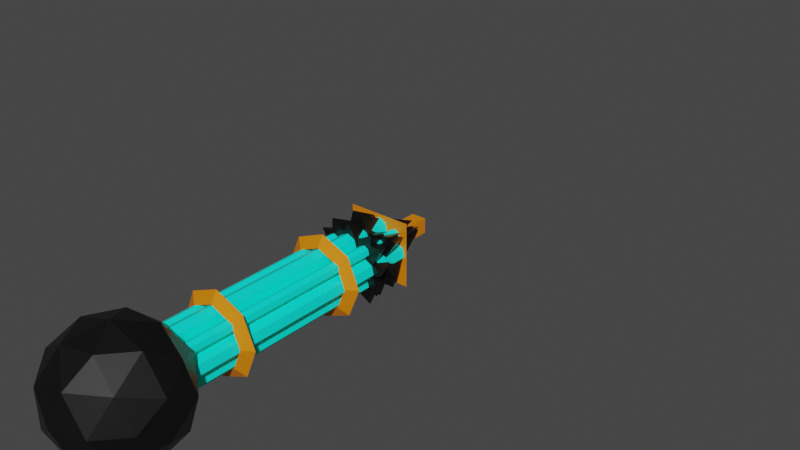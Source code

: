 # Source: Tesla_Spooder.blend  (saved by Blender 2.91.10; exported with 4.5.12 LTS)
import bpy
from mathutils import Matrix  # noqa: F401  (used for matrix-valued properties, if any)

bpy.ops.wm.read_factory_settings(use_empty=True)
scene = bpy.context.scene
scene.name = 'Scene'

# ---- collections
col_collection = bpy.data.collections.new('Collection'); scene.collection.children.link(col_collection)

# ---- materials (node trees are filled in below, after node groups)
mat_material = bpy.data.materials.new('Material')
mat_material.alpha_threshold = 0.0
mat_material.use_transparent_shadow = False
mat_material.line_color = (0.0, 0.0, 0.0, 1.0)
mat_material_001 = bpy.data.materials.new('Material.001')
mat_material_001.use_transparent_shadow = False
mat_material_002 = bpy.data.materials.new('Material.002')
mat_material_002.use_transparent_shadow = False

# ---- material node trees
mat_material.use_nodes = True; mat_material.node_tree.nodes.clear()
_N = mat_material.node_tree.nodes; _L = mat_material.node_tree.links
n0 = _N.new('ShaderNodeOutputMaterial'); n0.name = 'Material Output'; n0.location = (300, 300)
n1 = _N.new('ShaderNodeBsdfPrincipled'); n1.name = 'Principled BSDF'; n1.location = (10, 300)
n1.distribution = 'GGX'
n1.subsurface_method = 'BURLEY'
n1.inputs[0].default_value = (0.04203, 0.04203, 0.04203, 1.0)
n1.inputs[1].default_value = 1.0
n1.inputs[2].default_value = 0.5064
n1.inputs[3].default_value = 0.0
n1.inputs[9].default_value = (7.0, 11.0, 28.2)
n1.inputs[13].default_value = 0.0
n1.inputs[19].default_value = 0.1241
n1.inputs[27].default_value = (0.0, 0.0, 0.0, 1.0)
n1.inputs[28].default_value = 1.0
_L.new(n1.outputs[0], n0.inputs[0])
n0.is_active_output = True
mat_material_001.use_nodes = True; mat_material_001.node_tree.nodes.clear()
_N = mat_material_001.node_tree.nodes; _L = mat_material_001.node_tree.links
n0 = _N.new('ShaderNodeBsdfPrincipled'); n0.name = 'Principled BSDF'; n0.location = (10, 300)
n0.distribution = 'GGX'
n0.subsurface_method = 'BURLEY'
n0.inputs[0].default_value = (0.0, 1.0, 0.8226, 1.0)
n0.inputs[3].default_value = 1.45
n0.inputs[27].default_value = (0.0, 0.0, 0.0, 1.0)
n0.inputs[28].default_value = 1.0
n1 = _N.new('ShaderNodeOutputMaterial'); n1.name = 'Material Output'; n1.location = (300, 300)
_L.new(n0.outputs[0], n1.inputs[0])
n1.is_active_output = True
mat_material_002.use_nodes = True; mat_material_002.node_tree.nodes.clear()
_N = mat_material_002.node_tree.nodes; _L = mat_material_002.node_tree.links
n0 = _N.new('ShaderNodeBsdfPrincipled'); n0.name = 'Principled BSDF'; n0.location = (10, 300)
n0.distribution = 'GGX'
n0.subsurface_method = 'BURLEY'
n0.inputs[0].default_value = (0.8, 0.2224, 0.0, 1.0)
n0.inputs[3].default_value = 1.45
n0.inputs[27].default_value = (0.0, 0.0, 0.0, 1.0)
n0.inputs[28].default_value = 1.0
n1 = _N.new('ShaderNodeOutputMaterial'); n1.name = 'Material Output'; n1.location = (300, 300)
_L.new(n0.outputs[0], n1.inputs[0])
n1.is_active_output = True

# ---- world
world_world = bpy.data.worlds.new('World'); scene.world = world_world
world_world.use_nodes = True; world_world.node_tree.nodes.clear()
_N = world_world.node_tree.nodes; _L = world_world.node_tree.links
n0 = _N.new('ShaderNodeOutputWorld'); n0.name = 'World Output'; n0.location = (300, 300)
n1 = _N.new('ShaderNodeBackground'); n1.name = 'Background'; n1.location = (10, 300)
n1.inputs[0].default_value = (0.05088, 0.05088, 0.05088, 1.0)
_L.new(n1.outputs[0], n0.inputs[0])
n0.is_active_output = True
world_world.color = (0.05088, 0.05088, 0.05088)
world_world.use_sun_shadow = False
world_world.sun_shadow_jitter_overblur = 0.0

# ---- meshes
me_icosphere = bpy.data.meshes.new('Icosphere')
me_icosphere.from_pydata([(0.0, 0.0, -1.0), (0.7236, -0.5257, -0.4472), (-0.2764, -0.8506, -0.4472), (-0.8944, 0.0, -0.4472), (-0.2764, 0.8506, -0.4472), (0.7236, 0.5257, -0.4472), (0.2764, -0.8506, 0.4472), (-0.7236, -0.5257, 0.4472), (-0.7236, 0.5257, 0.4472), (0.2764, 0.8506, 0.4472), (0.8944, 0.0, 0.4472), (0.0, 0.0, 1.0), (-0.1625, -0.5, -0.8507), (0.4253, -0.309, -0.8507), (0.2629, -0.809, -0.5257), (0.8506, 0.0, -0.5257), (0.4253, 0.309, -0.8507), (-0.5257, 0.0, -0.8507), (-0.6882, -0.5, -0.5257), (-0.1625, 0.5, -0.8507), (-0.6882, 0.5, -0.5257), (0.2629, 0.809, -0.5257), (0.9511, -0.309, 0.0), (0.9511, 0.309, 0.0), (0.0, -1.0, 0.0), (0.5878, -0.809, 0.0), (-0.9511, -0.309, 0.0), (-0.5878, -0.809, 0.0), (-0.5878, 0.809, 0.0), (-0.9511, 0.309, 0.0), (0.5878, 0.809, 0.0), (0.0, 1.0, 0.0), (0.6882, -0.5, 0.5257), (-0.2629, -0.809, 0.5257), (-0.8506, 0.0, 0.5257), (-0.2629, 0.809, 0.5257), (0.6882, 0.5, 0.5257), (0.1625, -0.5, 0.8507), (0.5257, 0.0, 0.8507), (-0.4253, -0.309, 0.8507), (-0.4253, 0.309, 0.8507), (0.1625, 0.5, 0.8507)], [], [(0, 13, 12), (1, 13, 15), (0, 12, 17), (0, 17, 19), (0, 19, 16), (1, 15, 22), (2, 14, 24), (3, 18, 26), (4, 20, 28), (5, 21, 30), (1, 22, 25), (2, 24, 27), (3, 26, 29), (4, 28, 31), (5, 30, 23), (6, 32, 37), (7, 33, 39), (8, 34, 40), (9, 35, 41), (10, 36, 38), (38, 41, 11), (38, 36, 41), (36, 9, 41), (41, 40, 11), (41, 35, 40), (35, 8, 40), (40, 39, 11), (40, 34, 39), (34, 7, 39), (39, 37, 11), (39, 33, 37), (33, 6, 37), (37, 38, 11), (37, 32, 38), (32, 10, 38), (23, 36, 10), (23, 30, 36), (30, 9, 36), (31, 35, 9), (31, 28, 35), (28, 8, 35), (29, 34, 8), (29, 26, 34), (26, 7, 34), (27, 33, 7), (27, 24, 33), (24, 6, 33), (25, 32, 6), (25, 22, 32), (22, 10, 32), (30, 31, 9), (30, 21, 31), (21, 4, 31), (28, 29, 8), (28, 20, 29), (20, 3, 29), (26, 27, 7), (26, 18, 27), (18, 2, 27), (24, 25, 6), (24, 14, 25), (14, 1, 25), (22, 23, 10), (22, 15, 23), (15, 5, 23), (16, 21, 5), (16, 19, 21), (19, 4, 21), (19, 20, 4), (19, 17, 20), (17, 3, 20), (17, 18, 3), (17, 12, 18), (12, 2, 18), (15, 16, 5), (15, 13, 16), (13, 0, 16), (12, 14, 2), (12, 13, 14), (13, 1, 14)])
_uv = me_icosphere.uv_layers.new(name='UVMap')
_uv.uv.foreach_set('vector', [0.8182, 0.0, 0.7727, 0.07873, 0.8636, 0.07873, 0.7273, 0.1575, 0.6818, 0.07873, 0.6364, 0.1575, 0.09091, 0.0, 0.04545, 0.07873, 0.1364, 0.07873, 0.2727, 0.0, 0.2273, 0.07873, 0.3182, 0.07873, 0.4545, 0.0, 0.4091, 0.07873, 0.5, 0.07873, 0.7273, 0.1575, 0.6364, 0.1575, 0.6818, 0.2362, 0.9091, 0.1575, 0.8182, 0.1575, 0.8636, 0.2362, 0.1818, 0.1575, 0.09091, 0.1575, 0.1364, 0.2362, 0.3636, 0.1575, 0.2727, 0.1575, 0.3182, 0.2362, 0.5455, 0.1575, 0.4545, 0.1575, 0.5, 0.2362, 0.7273, 0.1575, 0.6818, 0.2362, 0.7727, 0.2362, 0.9091, 0.1575, 0.8636, 0.2362, 0.9545, 0.2362, 0.1818, 0.1575, 0.1364, 0.2362, 0.2273, 0.2362, 0.3636, 0.1575, 0.3182, 0.2362, 0.4091, 0.2362, 0.5455, 0.1575, 0.5, 0.2362, 0.5909, 0.2362, 0.8182, 0.3149, 0.7273, 0.3149, 0.7727, 0.3937, 1.0, 0.3149, 0.9091, 0.3149, 0.9545, 0.3937, 0.2727, 0.3149, 0.1818, 0.3149, 0.2273, 0.3937, 0.4545, 0.3149, 0.3636, 0.3149, 0.4091, 0.3937, 0.6364, 0.3149, 0.5455, 0.3149, 0.5909, 0.3937, 0.5909, 0.3937, 0.5, 0.3937, 0.5455, 0.4724, 0.5909, 0.3937, 0.5455, 0.3149, 0.5, 0.3937, 0.5455, 0.3149, 0.4545, 0.3149, 0.5, 0.3937, 0.4091, 0.3937, 0.3182, 0.3937, 0.3636, 0.4724, 0.4091, 0.3937, 0.3636, 0.3149, 0.3182, 0.3937, 0.3636, 0.3149, 0.2727, 0.3149, 0.3182, 0.3937, 0.2273, 0.3937, 0.1364, 0.3937, 0.1818, 0.4724, 0.2273, 0.3937, 0.1818, 0.3149, 0.1364, 0.3937, 0.1818, 0.3149, 0.09091, 0.3149, 0.1364, 0.3937, 0.9545, 0.3937, 0.8636, 0.3937, 0.9091, 0.4724, 0.9545, 0.3937, 0.9091, 0.3149, 0.8636, 0.3937, 0.9091, 0.3149, 0.8182, 0.3149, 0.8636, 0.3937, 0.7727, 0.3937, 0.6818, 0.3937, 0.7273, 0.4724, 0.7727, 0.3937, 0.7273, 0.3149, 0.6818, 0.3937, 0.7273, 0.3149, 0.6364, 0.3149, 0.6818, 0.3937, 0.5909, 0.2362, 0.5455, 0.3149, 0.6364, 0.3149, 0.5909, 0.2362, 0.5, 0.2362, 0.5455, 0.3149, 0.5, 0.2362, 0.4545, 0.3149, 0.5455, 0.3149, 0.4091, 0.2362, 0.3636, 0.3149, 0.4545, 0.3149, 0.4091, 0.2362, 0.3182, 0.2362, 0.3636, 0.3149, 0.3182, 0.2362, 0.2727, 0.3149, 0.3636, 0.3149, 0.2273, 0.2362, 0.1818, 0.3149, 0.2727, 0.3149, 0.2273, 0.2362, 0.1364, 0.2362, 0.1818, 0.3149, 0.1364, 0.2362, 0.09091, 0.3149, 0.1818, 0.3149, 0.9545, 0.2362, 0.9091, 0.3149, 1.0, 0.3149, 0.9545, 0.2362, 0.8636, 0.2362, 0.9091, 0.3149, 0.8636, 0.2362, 0.8182, 0.3149, 0.9091, 0.3149, 0.7727, 0.2362, 0.7273, 0.3149, 0.8182, 0.3149, 0.7727, 0.2362, 0.6818, 0.2362, 0.7273, 0.3149, 0.6818, 0.2362, 0.6364, 0.3149, 0.7273, 0.3149, 0.5, 0.2362, 0.4091, 0.2362, 0.4545, 0.3149, 0.5, 0.2362, 0.4545, 0.1575, 0.4091, 0.2362, 0.4545, 0.1575, 0.3636, 0.1575, 0.4091, 0.2362, 0.3182, 0.2362, 0.2273, 0.2362, 0.2727, 0.3149, 0.3182, 0.2362, 0.2727, 0.1575, 0.2273, 0.2362, 0.2727, 0.1575, 0.1818, 0.1575, 0.2273, 0.2362, 0.1364, 0.2362, 0.04545, 0.2362, 0.09091, 0.3149, 0.1364, 0.2362, 0.09091, 0.1575, 0.04545, 0.2362, 0.09091, 0.1575, 0.0, 0.1575, 0.04545, 0.2362, 0.8636, 0.2362, 0.7727, 0.2362, 0.8182, 0.3149, 0.8636, 0.2362, 0.8182, 0.1575, 0.7727, 0.2362, 0.8182, 0.1575, 0.7273, 0.1575, 0.7727, 0.2362, 0.6818, 0.2362, 0.5909, 0.2362, 0.6364, 0.3149, 0.6818, 0.2362, 0.6364, 0.1575, 0.5909, 0.2362, 0.6364, 0.1575, 0.5455, 0.1575, 0.5909, 0.2362, 0.5, 0.07873, 0.4545, 0.1575, 0.5455, 0.1575, 0.5, 0.07873, 0.4091, 0.07873, 0.4545, 0.1575, 0.4091, 0.07873, 0.3636, 0.1575, 0.4545, 0.1575, 0.3182, 0.07873, 0.2727, 0.1575, 0.3636, 0.1575, 0.3182, 0.07873, 0.2273, 0.07873, 0.2727, 0.1575, 0.2273, 0.07873, 0.1818, 0.1575, 0.2727, 0.1575, 0.1364, 0.07873, 0.09091, 0.1575, 0.1818, 0.1575, 0.1364, 0.07873, 0.04545, 0.07873, 0.09091, 0.1575, 0.04545, 0.07873, 0.0, 0.1575, 0.09091, 0.1575, 0.6364, 0.1575, 0.5909, 0.07873, 0.5455, 0.1575, 0.6364, 0.1575, 0.6818, 0.07873, 0.5909, 0.07873, 0.6818, 0.07873, 0.6364, 0.0, 0.5909, 0.07873, 0.8636, 0.07873, 0.8182, 0.1575, 0.9091, 0.1575, 0.8636, 0.07873, 0.7727, 0.07873, 0.8182, 0.1575, 0.7727, 0.07873, 0.7273, 0.1575, 0.8182, 0.1575])
me_icosphere.materials.append(mat_material)
me_icosphere.use_remesh_fix_poles = True
me_icosphere.use_remesh_preserve_attributes = False
me_icosphere.use_mirror_vertex_groups = False
me_icosphere.update()
me_cylinder = bpy.data.meshes.new('Cylinder')
me_cylinder.from_pydata([(0.0, 0.23, -2.125), (0.0, 0.23, 2.125), (0.1798, 0.1434, -2.125), (0.1798, 0.1434, 2.125), (0.2242, -0.05118, -2.125), (0.2242, -0.05118, 2.125), (0.09979, -0.2072, -2.125), (0.09979, -0.2072, 2.125), (-0.09979, -0.2072, -2.125), (-0.09979, -0.2072, 2.125), (-0.2242, -0.05118, -2.125), (-0.2242, -0.05118, 2.125), (-0.1798, 0.1434, -2.125), (-0.1798, 0.1434, 2.125)], [], [(0, 1, 3, 2), (2, 3, 5, 4), (4, 5, 7, 6), (6, 7, 9, 8), (8, 9, 11, 10), (3, 1, 13, 11, 9, 7, 5), (10, 11, 13, 12), (12, 13, 1, 0), (0, 2, 4, 6, 8, 10, 12)])
_uv = me_cylinder.uv_layers.new(name='UVMap')
_uv.uv.foreach_set('vector', [1.0, 0.5, 1.0, 1.0, 0.8571, 1.0, 0.8571, 0.5, 0.8571, 0.5, 0.8571, 1.0, 0.7143, 1.0, 0.7143, 0.5, 0.7143, 0.5, 0.7143, 1.0, 0.5714, 1.0, 0.5714, 0.5, 0.5714, 0.5, 0.5714, 1.0, 0.4286, 1.0, 0.4286, 0.5, 0.4286, 0.5, 0.4286, 1.0, 0.2857, 1.0, 0.2857, 0.5, 0.4376, 0.3996, 0.25, 0.49, 0.06236, 0.3996, 0.01602, 0.1966, 0.1459, 0.03377, 0.3541, 0.03377, 0.484, 0.1966, 0.2857, 0.5, 0.2857, 1.0, 0.1429, 1.0, 0.1429, 0.5, 0.1429, 0.5, 0.1429, 1.0, 2.98e-08, 1.0, 2.98e-08, 0.5, 0.75, 0.49, 0.9376, 0.3996, 0.984, 0.1966, 0.8541, 0.03377, 0.6459, 0.03377, 0.516, 0.1966, 0.5624, 0.3996])
me_cylinder.use_remesh_fix_poles = True
me_cylinder.use_remesh_preserve_attributes = False
me_cylinder.use_mirror_vertex_groups = False
me_cylinder.update()
me_cylinder_001 = bpy.data.meshes.new('Cylinder.001')
me_cylinder_001.from_pydata([(0.0, 0.23, -2.125), (0.0, 0.23, 2.125), (0.1798, 0.1434, -2.125), (0.1798, 0.1434, 2.125), (0.2242, -0.05118, -2.125), (0.2242, -0.05118, 2.125), (0.09979, -0.2072, -2.125), (0.09979, -0.2072, 2.125), (-0.09979, -0.2072, -2.125), (-0.09979, -0.2072, 2.125), (-0.2242, -0.05118, -2.125), (-0.2242, -0.05118, 2.125), (-0.1798, 0.1434, -2.125), (-0.1798, 0.1434, 2.125)], [], [(0, 1, 3, 2), (2, 3, 5, 4), (4, 5, 7, 6), (6, 7, 9, 8), (8, 9, 11, 10), (3, 1, 13, 11, 9, 7, 5), (10, 11, 13, 12), (12, 13, 1, 0), (0, 2, 4, 6, 8, 10, 12)])
_uv = me_cylinder_001.uv_layers.new(name='UVMap')
_uv.uv.foreach_set('vector', [1.0, 0.5, 1.0, 1.0, 0.8571, 1.0, 0.8571, 0.5, 0.8571, 0.5, 0.8571, 1.0, 0.7143, 1.0, 0.7143, 0.5, 0.7143, 0.5, 0.7143, 1.0, 0.5714, 1.0, 0.5714, 0.5, 0.5714, 0.5, 0.5714, 1.0, 0.4286, 1.0, 0.4286, 0.5, 0.4286, 0.5, 0.4286, 1.0, 0.2857, 1.0, 0.2857, 0.5, 0.4376, 0.3996, 0.25, 0.49, 0.06236, 0.3996, 0.01602, 0.1966, 0.1459, 0.03377, 0.3541, 0.03377, 0.484, 0.1966, 0.2857, 0.5, 0.2857, 1.0, 0.1429, 1.0, 0.1429, 0.5, 0.1429, 0.5, 0.1429, 1.0, 2.98e-08, 1.0, 2.98e-08, 0.5, 0.75, 0.49, 0.9376, 0.3996, 0.984, 0.1966, 0.8541, 0.03377, 0.6459, 0.03377, 0.516, 0.1966, 0.5624, 0.3996])
me_cylinder_001.materials.append(mat_material_001)
me_cylinder_001.use_remesh_fix_poles = True
me_cylinder_001.use_remesh_preserve_attributes = False
me_cylinder_001.use_mirror_vertex_groups = False
me_cylinder_001.update()
me_cylinder_002 = bpy.data.meshes.new('Cylinder.002')
me_cylinder_002.from_pydata([(0.0, 0.23, -2.125), (0.0, 0.23, 2.125), (0.1798, 0.1434, -2.125), (0.1798, 0.1434, 2.125), (0.2242, -0.05118, -2.125), (0.2242, -0.05118, 2.125), (0.09979, -0.2072, -2.125), (0.09979, -0.2072, 2.125), (-0.09979, -0.2072, -2.125), (-0.09979, -0.2072, 2.125), (-0.2242, -0.05118, -2.125), (-0.2242, -0.05118, 2.125), (-0.1798, 0.1434, -2.125), (-0.1798, 0.1434, 2.125)], [], [(0, 1, 3, 2), (2, 3, 5, 4), (4, 5, 7, 6), (6, 7, 9, 8), (8, 9, 11, 10), (3, 1, 13, 11, 9, 7, 5), (10, 11, 13, 12), (12, 13, 1, 0), (0, 2, 4, 6, 8, 10, 12)])
_uv = me_cylinder_002.uv_layers.new(name='UVMap')
_uv.uv.foreach_set('vector', [1.0, 0.5, 1.0, 1.0, 0.8571, 1.0, 0.8571, 0.5, 0.8571, 0.5, 0.8571, 1.0, 0.7143, 1.0, 0.7143, 0.5, 0.7143, 0.5, 0.7143, 1.0, 0.5714, 1.0, 0.5714, 0.5, 0.5714, 0.5, 0.5714, 1.0, 0.4286, 1.0, 0.4286, 0.5, 0.4286, 0.5, 0.4286, 1.0, 0.2857, 1.0, 0.2857, 0.5, 0.4376, 0.3996, 0.25, 0.49, 0.06236, 0.3996, 0.01602, 0.1966, 0.1459, 0.03377, 0.3541, 0.03377, 0.484, 0.1966, 0.2857, 0.5, 0.2857, 1.0, 0.1429, 1.0, 0.1429, 0.5, 0.1429, 0.5, 0.1429, 1.0, 2.98e-08, 1.0, 2.98e-08, 0.5, 0.75, 0.49, 0.9376, 0.3996, 0.984, 0.1966, 0.8541, 0.03377, 0.6459, 0.03377, 0.516, 0.1966, 0.5624, 0.3996])
me_cylinder_002.materials.append(mat_material_001)
me_cylinder_002.use_remesh_fix_poles = True
me_cylinder_002.use_remesh_preserve_attributes = False
me_cylinder_002.use_mirror_vertex_groups = False
me_cylinder_002.update()
me_cylinder_003 = bpy.data.meshes.new('Cylinder.003')
me_cylinder_003.from_pydata([(0.0, 0.23, -2.125), (0.0, 0.23, 2.125), (0.1798, 0.1434, -2.125), (0.1798, 0.1434, 2.125), (0.2242, -0.05118, -2.125), (0.2242, -0.05118, 2.125), (0.09979, -0.2072, -2.125), (0.09979, -0.2072, 2.125), (-0.09979, -0.2072, -2.125), (-0.09979, -0.2072, 2.125), (-0.2242, -0.05118, -2.125), (-0.2242, -0.05118, 2.125), (-0.1798, 0.1434, -2.125), (-0.1798, 0.1434, 2.125)], [], [(0, 1, 3, 2), (2, 3, 5, 4), (4, 5, 7, 6), (6, 7, 9, 8), (8, 9, 11, 10), (3, 1, 13, 11, 9, 7, 5), (10, 11, 13, 12), (12, 13, 1, 0), (0, 2, 4, 6, 8, 10, 12)])
_uv = me_cylinder_003.uv_layers.new(name='UVMap')
_uv.uv.foreach_set('vector', [1.0, 0.5, 1.0, 1.0, 0.8571, 1.0, 0.8571, 0.5, 0.8571, 0.5, 0.8571, 1.0, 0.7143, 1.0, 0.7143, 0.5, 0.7143, 0.5, 0.7143, 1.0, 0.5714, 1.0, 0.5714, 0.5, 0.5714, 0.5, 0.5714, 1.0, 0.4286, 1.0, 0.4286, 0.5, 0.4286, 0.5, 0.4286, 1.0, 0.2857, 1.0, 0.2857, 0.5, 0.4376, 0.3996, 0.25, 0.49, 0.06236, 0.3996, 0.01602, 0.1966, 0.1459, 0.03377, 0.3541, 0.03377, 0.484, 0.1966, 0.2857, 0.5, 0.2857, 1.0, 0.1429, 1.0, 0.1429, 0.5, 0.1429, 0.5, 0.1429, 1.0, 2.98e-08, 1.0, 2.98e-08, 0.5, 0.75, 0.49, 0.9376, 0.3996, 0.984, 0.1966, 0.8541, 0.03377, 0.6459, 0.03377, 0.516, 0.1966, 0.5624, 0.3996])
me_cylinder_003.materials.append(mat_material_001)
me_cylinder_003.use_remesh_fix_poles = True
me_cylinder_003.use_remesh_preserve_attributes = False
me_cylinder_003.use_mirror_vertex_groups = False
me_cylinder_003.update()
me_cylinder_004 = bpy.data.meshes.new('Cylinder.004')
me_cylinder_004.from_pydata([(0.0, 0.23, -2.125), (0.0, 0.23, 2.125), (0.1798, 0.1434, -2.125), (0.1798, 0.1434, 2.125), (0.2242, -0.05118, -2.125), (0.2242, -0.05118, 2.125), (0.09979, -0.2072, -2.125), (0.09979, -0.2072, 2.125), (-0.09979, -0.2072, -2.125), (-0.09979, -0.2072, 2.125), (-0.2242, -0.05118, -2.125), (-0.2242, -0.05118, 2.125), (-0.1798, 0.1434, -2.125), (-0.1798, 0.1434, 2.125)], [], [(0, 1, 3, 2), (2, 3, 5, 4), (4, 5, 7, 6), (6, 7, 9, 8), (8, 9, 11, 10), (3, 1, 13, 11, 9, 7, 5), (10, 11, 13, 12), (12, 13, 1, 0), (0, 2, 4, 6, 8, 10, 12)])
_uv = me_cylinder_004.uv_layers.new(name='UVMap')
_uv.uv.foreach_set('vector', [1.0, 0.5, 1.0, 1.0, 0.8571, 1.0, 0.8571, 0.5, 0.8571, 0.5, 0.8571, 1.0, 0.7143, 1.0, 0.7143, 0.5, 0.7143, 0.5, 0.7143, 1.0, 0.5714, 1.0, 0.5714, 0.5, 0.5714, 0.5, 0.5714, 1.0, 0.4286, 1.0, 0.4286, 0.5, 0.4286, 0.5, 0.4286, 1.0, 0.2857, 1.0, 0.2857, 0.5, 0.4376, 0.3996, 0.25, 0.49, 0.06236, 0.3996, 0.01602, 0.1966, 0.1459, 0.03377, 0.3541, 0.03377, 0.484, 0.1966, 0.2857, 0.5, 0.2857, 1.0, 0.1429, 1.0, 0.1429, 0.5, 0.1429, 0.5, 0.1429, 1.0, 2.98e-08, 1.0, 2.98e-08, 0.5, 0.75, 0.49, 0.9376, 0.3996, 0.984, 0.1966, 0.8541, 0.03377, 0.6459, 0.03377, 0.516, 0.1966, 0.5624, 0.3996])
me_cylinder_004.materials.append(mat_material_001)
me_cylinder_004.use_remesh_fix_poles = True
me_cylinder_004.use_remesh_preserve_attributes = False
me_cylinder_004.use_mirror_vertex_groups = False
me_cylinder_004.update()
me_cylinder_007 = bpy.data.meshes.new('Cylinder.007')
me_cylinder_007.from_pydata([(0.0, 0.23, -2.125), (0.0, 0.23, 2.125), (0.1798, 0.1434, -2.125), (0.1798, 0.1434, 2.125), (0.2242, -0.05118, -2.125), (0.2242, -0.05118, 2.125), (0.09979, -0.2072, -2.125), (0.09979, -0.2072, 2.125), (-0.09979, -0.2072, -2.125), (-0.09979, -0.2072, 2.125), (-0.2242, -0.05118, -2.125), (-0.2242, -0.05118, 2.125), (-0.1798, 0.1434, -2.125), (-0.1798, 0.1434, 2.125)], [], [(0, 1, 3, 2), (2, 3, 5, 4), (4, 5, 7, 6), (6, 7, 9, 8), (8, 9, 11, 10), (3, 1, 13, 11, 9, 7, 5), (10, 11, 13, 12), (12, 13, 1, 0), (0, 2, 4, 6, 8, 10, 12)])
_uv = me_cylinder_007.uv_layers.new(name='UVMap')
_uv.uv.foreach_set('vector', [1.0, 0.5, 1.0, 1.0, 0.8571, 1.0, 0.8571, 0.5, 0.8571, 0.5, 0.8571, 1.0, 0.7143, 1.0, 0.7143, 0.5, 0.7143, 0.5, 0.7143, 1.0, 0.5714, 1.0, 0.5714, 0.5, 0.5714, 0.5, 0.5714, 1.0, 0.4286, 1.0, 0.4286, 0.5, 0.4286, 0.5, 0.4286, 1.0, 0.2857, 1.0, 0.2857, 0.5, 0.4376, 0.3996, 0.25, 0.49, 0.06236, 0.3996, 0.01602, 0.1966, 0.1459, 0.03377, 0.3541, 0.03377, 0.484, 0.1966, 0.2857, 0.5, 0.2857, 1.0, 0.1429, 1.0, 0.1429, 0.5, 0.1429, 0.5, 0.1429, 1.0, 2.98e-08, 1.0, 2.98e-08, 0.5, 0.75, 0.49, 0.9376, 0.3996, 0.984, 0.1966, 0.8541, 0.03377, 0.6459, 0.03377, 0.516, 0.1966, 0.5624, 0.3996])
me_cylinder_007.materials.append(mat_material_001)
me_cylinder_007.use_remesh_fix_poles = True
me_cylinder_007.use_remesh_preserve_attributes = False
me_cylinder_007.use_mirror_vertex_groups = False
me_cylinder_007.update()
me_cylinder_009 = bpy.data.meshes.new('Cylinder.009')
me_cylinder_009.from_pydata([(0.0, 0.23, -2.125), (0.0, 0.23, 2.125), (0.1798, 0.1434, -2.125), (0.1798, 0.1434, 2.125), (0.2242, -0.05118, -2.125), (0.2242, -0.05118, 2.125), (0.09979, -0.2072, -2.125), (0.09979, -0.2072, 2.125), (-0.09979, -0.2072, -2.125), (-0.09979, -0.2072, 2.125), (-0.2242, -0.05118, -2.125), (-0.2242, -0.05118, 2.125), (-0.1798, 0.1434, -2.125), (-0.1798, 0.1434, 2.125)], [], [(0, 1, 3, 2), (2, 3, 5, 4), (4, 5, 7, 6), (6, 7, 9, 8), (8, 9, 11, 10), (3, 1, 13, 11, 9, 7, 5), (10, 11, 13, 12), (12, 13, 1, 0), (0, 2, 4, 6, 8, 10, 12)])
_uv = me_cylinder_009.uv_layers.new(name='UVMap')
_uv.uv.foreach_set('vector', [1.0, 0.5, 1.0, 1.0, 0.8571, 1.0, 0.8571, 0.5, 0.8571, 0.5, 0.8571, 1.0, 0.7143, 1.0, 0.7143, 0.5, 0.7143, 0.5, 0.7143, 1.0, 0.5714, 1.0, 0.5714, 0.5, 0.5714, 0.5, 0.5714, 1.0, 0.4286, 1.0, 0.4286, 0.5, 0.4286, 0.5, 0.4286, 1.0, 0.2857, 1.0, 0.2857, 0.5, 0.4376, 0.3996, 0.25, 0.49, 0.06236, 0.3996, 0.01602, 0.1966, 0.1459, 0.03377, 0.3541, 0.03377, 0.484, 0.1966, 0.2857, 0.5, 0.2857, 1.0, 0.1429, 1.0, 0.1429, 0.5, 0.1429, 0.5, 0.1429, 1.0, 2.98e-08, 1.0, 2.98e-08, 0.5, 0.75, 0.49, 0.9376, 0.3996, 0.984, 0.1966, 0.8541, 0.03377, 0.6459, 0.03377, 0.516, 0.1966, 0.5624, 0.3996])
me_cylinder_009.materials.append(mat_material_001)
me_cylinder_009.use_remesh_fix_poles = True
me_cylinder_009.use_remesh_preserve_attributes = False
me_cylinder_009.use_mirror_vertex_groups = False
me_cylinder_009.update()
me_cylinder_010 = bpy.data.meshes.new('Cylinder.010')
me_cylinder_010.from_pydata([(0.0, 0.23, -2.125), (0.0, 0.23, 2.125), (0.1798, 0.1434, -2.125), (0.1798, 0.1434, 2.125), (0.2242, -0.05118, -2.125), (0.2242, -0.05118, 2.125), (0.09979, -0.2072, -2.125), (0.09979, -0.2072, 2.125), (-0.09979, -0.2072, -2.125), (-0.09979, -0.2072, 2.125), (-0.2242, -0.05118, -2.125), (-0.2242, -0.05118, 2.125), (-0.1798, 0.1434, -2.125), (-0.1798, 0.1434, 2.125)], [], [(0, 1, 3, 2), (2, 3, 5, 4), (4, 5, 7, 6), (6, 7, 9, 8), (8, 9, 11, 10), (3, 1, 13, 11, 9, 7, 5), (10, 11, 13, 12), (12, 13, 1, 0), (0, 2, 4, 6, 8, 10, 12)])
_uv = me_cylinder_010.uv_layers.new(name='UVMap')
_uv.uv.foreach_set('vector', [1.0, 0.5, 1.0, 1.0, 0.8571, 1.0, 0.8571, 0.5, 0.8571, 0.5, 0.8571, 1.0, 0.7143, 1.0, 0.7143, 0.5, 0.7143, 0.5, 0.7143, 1.0, 0.5714, 1.0, 0.5714, 0.5, 0.5714, 0.5, 0.5714, 1.0, 0.4286, 1.0, 0.4286, 0.5, 0.4286, 0.5, 0.4286, 1.0, 0.2857, 1.0, 0.2857, 0.5, 0.4376, 0.3996, 0.25, 0.49, 0.06236, 0.3996, 0.01602, 0.1966, 0.1459, 0.03377, 0.3541, 0.03377, 0.484, 0.1966, 0.2857, 0.5, 0.2857, 1.0, 0.1429, 1.0, 0.1429, 0.5, 0.1429, 0.5, 0.1429, 1.0, 2.98e-08, 1.0, 2.98e-08, 0.5, 0.75, 0.49, 0.9376, 0.3996, 0.984, 0.1966, 0.8541, 0.03377, 0.6459, 0.03377, 0.516, 0.1966, 0.5624, 0.3996])
me_cylinder_010.materials.append(mat_material_001)
me_cylinder_010.use_remesh_fix_poles = True
me_cylinder_010.use_remesh_preserve_attributes = False
me_cylinder_010.use_mirror_vertex_groups = False
me_cylinder_010.update()
me_cylinder_011 = bpy.data.meshes.new('Cylinder.011')
me_cylinder_011.from_pydata([(0.0, 0.23, -2.125), (0.0, 0.23, 2.125), (0.1798, 0.1434, -2.125), (0.1798, 0.1434, 2.125), (0.2242, -0.05118, -2.125), (0.2242, -0.05118, 2.125), (0.09979, -0.2072, -2.125), (0.09979, -0.2072, 2.125), (-0.09979, -0.2072, -2.125), (-0.09979, -0.2072, 2.125), (-0.2242, -0.05118, -2.125), (-0.2242, -0.05118, 2.125), (-0.1798, 0.1434, -2.125), (-0.1798, 0.1434, 2.125)], [], [(0, 1, 3, 2), (2, 3, 5, 4), (4, 5, 7, 6), (6, 7, 9, 8), (8, 9, 11, 10), (3, 1, 13, 11, 9, 7, 5), (10, 11, 13, 12), (12, 13, 1, 0), (0, 2, 4, 6, 8, 10, 12)])
_uv = me_cylinder_011.uv_layers.new(name='UVMap')
_uv.uv.foreach_set('vector', [1.0, 0.5, 1.0, 1.0, 0.8571, 1.0, 0.8571, 0.5, 0.8571, 0.5, 0.8571, 1.0, 0.7143, 1.0, 0.7143, 0.5, 0.7143, 0.5, 0.7143, 1.0, 0.5714, 1.0, 0.5714, 0.5, 0.5714, 0.5, 0.5714, 1.0, 0.4286, 1.0, 0.4286, 0.5, 0.4286, 0.5, 0.4286, 1.0, 0.2857, 1.0, 0.2857, 0.5, 0.4376, 0.3996, 0.25, 0.49, 0.06236, 0.3996, 0.01602, 0.1966, 0.1459, 0.03377, 0.3541, 0.03377, 0.484, 0.1966, 0.2857, 0.5, 0.2857, 1.0, 0.1429, 1.0, 0.1429, 0.5, 0.1429, 0.5, 0.1429, 1.0, 2.98e-08, 1.0, 2.98e-08, 0.5, 0.75, 0.49, 0.9376, 0.3996, 0.984, 0.1966, 0.8541, 0.03377, 0.6459, 0.03377, 0.516, 0.1966, 0.5624, 0.3996])
me_cylinder_011.materials.append(mat_material_001)
me_cylinder_011.use_remesh_fix_poles = True
me_cylinder_011.use_remesh_preserve_attributes = False
me_cylinder_011.use_mirror_vertex_groups = False
me_cylinder_011.update()
me_torus = bpy.data.meshes.new('Torus')
me_torus.from_pydata([(0.67, 0.0, 0.0), (0.49, 0.0, 0.1039), (0.49, 0.0, -0.1039), (0.4738, 0.4738, 0.0), (0.3465, 0.3465, 0.1039), (0.3465, 0.3465, -0.1039), (5.058e-08, 0.67, 0.0), (3.699e-08, 0.49, 0.1039), (3.699e-08, 0.49, -0.1039), (-0.4738, 0.4738, 0.0), (-0.3465, 0.3465, 0.1039), (-0.3465, 0.3465, -0.1039), (-0.67, 5.857e-08, 0.0), (-0.49, 4.284e-08, 0.1039), (-0.49, 4.284e-08, -0.1039), (-0.4738, -0.4738, 0.0), (-0.3465, -0.3465, 0.1039), (-0.3465, -0.3465, -0.1039), (5.058e-08, -0.67, 0.0), (3.699e-08, -0.49, 0.1039), (3.699e-08, -0.49, -0.1039), (0.4738, -0.4738, 0.0), (0.3465, -0.3465, 0.1039), (0.3465, -0.3465, -0.1039)], [], [(0, 3, 4, 1), (1, 4, 5, 2), (2, 5, 3, 0), (3, 6, 7, 4), (4, 7, 8, 5), (5, 8, 6, 3), (6, 9, 10, 7), (7, 10, 11, 8), (8, 11, 9, 6), (9, 12, 13, 10), (10, 13, 14, 11), (11, 14, 12, 9), (12, 15, 16, 13), (13, 16, 17, 14), (14, 17, 15, 12), (15, 18, 19, 16), (16, 19, 20, 17), (17, 20, 18, 15), (18, 21, 22, 19), (19, 22, 23, 20), (20, 23, 21, 18), (21, 0, 1, 22), (22, 1, 2, 23), (23, 2, 0, 21)])
_uv = me_torus.uv_layers.new(name='UVMap')
_uv.uv.foreach_set('vector', [0.5, 0.6667, 0.625, 0.6667, 0.625, 1.0, 0.5, 1.0, 0.5, 0.0, 0.625, 0.0, 0.625, 0.3333, 0.5, 0.3333, 0.5, 0.3333, 0.625, 0.3333, 0.625, 0.6667, 0.5, 0.6667, 0.625, 0.6667, 0.75, 0.6667, 0.75, 1.0, 0.625, 1.0, 0.625, 0.0, 0.75, 0.0, 0.75, 0.3333, 0.625, 0.3333, 0.625, 0.3333, 0.75, 0.3333, 0.75, 0.6667, 0.625, 0.6667, 0.75, 0.6667, 0.875, 0.6667, 0.875, 1.0, 0.75, 1.0, 0.75, 0.0, 0.875, 0.0, 0.875, 0.3333, 0.75, 0.3333, 0.75, 0.3333, 0.875, 0.3333, 0.875, 0.6667, 0.75, 0.6667, 0.875, 0.6667, 1.0, 0.6667, 1.0, 1.0, 0.875, 1.0, 0.875, 0.0, 1.0, 0.0, 1.0, 0.3333, 0.875, 0.3333, 0.875, 0.3333, 1.0, 0.3333, 1.0, 0.6667, 0.875, 0.6667, 0.0, 0.6667, 0.125, 0.6667, 0.125, 1.0, 0.0, 1.0, 0.0, 0.0, 0.125, 0.0, 0.125, 0.3333, 0.0, 0.3333, 0.0, 0.3333, 0.125, 0.3333, 0.125, 0.6667, 0.0, 0.6667, 0.125, 0.6667, 0.25, 0.6667, 0.25, 1.0, 0.125, 1.0, 0.125, 0.0, 0.25, 0.0, 0.25, 0.3333, 0.125, 0.3333, 0.125, 0.3333, 0.25, 0.3333, 0.25, 0.6667, 0.125, 0.6667, 0.25, 0.6667, 0.375, 0.6667, 0.375, 1.0, 0.25, 1.0, 0.25, 0.0, 0.375, 0.0, 0.375, 0.3333, 0.25, 0.3333, 0.25, 0.3333, 0.375, 0.3333, 0.375, 0.6667, 0.25, 0.6667, 0.375, 0.6667, 0.5, 0.6667, 0.5, 1.0, 0.375, 1.0, 0.375, 0.0, 0.5, 0.0, 0.5, 0.3333, 0.375, 0.3333, 0.375, 0.3333, 0.5, 0.3333, 0.5, 0.6667, 0.375, 0.6667])
me_torus.materials.append(mat_material_002)
me_torus.use_remesh_fix_poles = True
me_torus.use_remesh_preserve_attributes = False
me_torus.use_mirror_vertex_groups = False
me_torus.update()
me_cube_001 = bpy.data.meshes.new('Cube.001')
me_cube_001.from_pydata([(-0.2354, -0.2354, -1.0), (-1.0, -1.0, 1.0), (-0.2354, 0.2354, -1.0), (-1.0, 1.0, 1.0), (0.2354, -0.2354, -1.0), (1.0, -1.0, 1.0), (0.2354, 0.2354, -1.0), (1.0, 1.0, 1.0), (-0.4632, 0.4632, -1.0), (-0.4632, -0.4632, -1.0), (0.4632, 0.4632, -1.0), (0.4632, -0.4632, -1.0), (-0.2354, 0.2354, -4.529), (-0.2354, -0.2354, -4.529), (0.2354, 0.2354, -4.529), (0.2354, -0.2354, -4.529)], [], [(9, 1, 3, 8), (8, 3, 7, 10), (10, 7, 5, 11), (11, 5, 1, 9), (6, 4, 15, 14), (7, 3, 1, 5), (2, 0, 9, 8), (6, 2, 8, 10), (4, 6, 10, 11), (0, 4, 11, 9), (12, 14, 15, 13), (0, 2, 12, 13), (4, 0, 13, 15), (2, 6, 14, 12)])
_uv = me_cube_001.uv_layers.new(name='UVMap')
_uv.uv.foreach_set('vector', [0.375, 0.0, 0.625, 0.0, 0.625, 0.25, 0.375, 0.25, 0.375, 0.25, 0.625, 0.25, 0.625, 0.5, 0.375, 0.5, 0.375, 0.5, 0.625, 0.5, 0.625, 0.75, 0.375, 0.75, 0.375, 0.75, 0.625, 0.75, 0.625, 1.0, 0.375, 1.0, 0.3135, 0.5615, 0.3135, 0.6885, 0.3135, 0.6885, 0.3135, 0.5615, 0.625, 0.5, 0.875, 0.5, 0.875, 0.75, 0.625, 0.75, 0.1865, 0.5615, 0.1865, 0.6885, 0.125, 0.75, 0.125, 0.5, 0.3135, 0.5615, 0.1865, 0.5615, 0.125, 0.5, 0.375, 0.5, 0.3135, 0.6885, 0.3135, 0.5615, 0.375, 0.5, 0.375, 0.75, 0.1865, 0.6885, 0.3135, 0.6885, 0.375, 0.75, 0.125, 0.75, 0.1865, 0.5615, 0.3135, 0.5615, 0.3135, 0.6885, 0.1865, 0.6885, 0.1865, 0.6885, 0.1865, 0.5615, 0.1865, 0.5615, 0.1865, 0.6885, 0.3135, 0.6885, 0.1865, 0.6885, 0.1865, 0.6885, 0.3135, 0.6885, 0.1865, 0.5615, 0.3135, 0.5615, 0.3135, 0.5615, 0.1865, 0.5615])
me_cube_001.materials.append(mat_material_002)
me_cube_001.use_remesh_fix_poles = True
me_cube_001.use_remesh_preserve_attributes = False
me_cube_001.use_mirror_vertex_groups = False
me_cube_001.update()
me_torus_001 = bpy.data.meshes.new('Torus.001')
me_torus_001.from_pydata([(0.67, 0.0, 0.0), (0.49, 0.0, 0.1039), (0.49, 0.0, -0.1039), (0.4738, 0.4738, 0.0), (0.3465, 0.3465, 0.1039), (0.3465, 0.3465, -0.1039), (5.058e-08, 0.67, 0.0), (3.699e-08, 0.49, 0.1039), (3.699e-08, 0.49, -0.1039), (-0.4738, 0.4738, 0.0), (-0.3465, 0.3465, 0.1039), (-0.3465, 0.3465, -0.1039), (-0.67, 5.857e-08, 0.0), (-0.49, 4.284e-08, 0.1039), (-0.49, 4.284e-08, -0.1039), (-0.4738, -0.4738, 0.0), (-0.3465, -0.3465, 0.1039), (-0.3465, -0.3465, -0.1039), (5.058e-08, -0.67, 0.0), (3.699e-08, -0.49, 0.1039), (3.699e-08, -0.49, -0.1039), (0.4738, -0.4738, 0.0), (0.3465, -0.3465, 0.1039), (0.3465, -0.3465, -0.1039)], [], [(0, 3, 4, 1), (1, 4, 5, 2), (2, 5, 3, 0), (3, 6, 7, 4), (4, 7, 8, 5), (5, 8, 6, 3), (6, 9, 10, 7), (7, 10, 11, 8), (8, 11, 9, 6), (9, 12, 13, 10), (10, 13, 14, 11), (11, 14, 12, 9), (12, 15, 16, 13), (13, 16, 17, 14), (14, 17, 15, 12), (15, 18, 19, 16), (16, 19, 20, 17), (17, 20, 18, 15), (18, 21, 22, 19), (19, 22, 23, 20), (20, 23, 21, 18), (21, 0, 1, 22), (22, 1, 2, 23), (23, 2, 0, 21)])
_uv = me_torus_001.uv_layers.new(name='UVMap')
_uv.uv.foreach_set('vector', [0.5, 0.6667, 0.625, 0.6667, 0.625, 1.0, 0.5, 1.0, 0.5, 0.0, 0.625, 0.0, 0.625, 0.3333, 0.5, 0.3333, 0.5, 0.3333, 0.625, 0.3333, 0.625, 0.6667, 0.5, 0.6667, 0.625, 0.6667, 0.75, 0.6667, 0.75, 1.0, 0.625, 1.0, 0.625, 0.0, 0.75, 0.0, 0.75, 0.3333, 0.625, 0.3333, 0.625, 0.3333, 0.75, 0.3333, 0.75, 0.6667, 0.625, 0.6667, 0.75, 0.6667, 0.875, 0.6667, 0.875, 1.0, 0.75, 1.0, 0.75, 0.0, 0.875, 0.0, 0.875, 0.3333, 0.75, 0.3333, 0.75, 0.3333, 0.875, 0.3333, 0.875, 0.6667, 0.75, 0.6667, 0.875, 0.6667, 1.0, 0.6667, 1.0, 1.0, 0.875, 1.0, 0.875, 0.0, 1.0, 0.0, 1.0, 0.3333, 0.875, 0.3333, 0.875, 0.3333, 1.0, 0.3333, 1.0, 0.6667, 0.875, 0.6667, 0.0, 0.6667, 0.125, 0.6667, 0.125, 1.0, 0.0, 1.0, 0.0, 0.0, 0.125, 0.0, 0.125, 0.3333, 0.0, 0.3333, 0.0, 0.3333, 0.125, 0.3333, 0.125, 0.6667, 0.0, 0.6667, 0.125, 0.6667, 0.25, 0.6667, 0.25, 1.0, 0.125, 1.0, 0.125, 0.0, 0.25, 0.0, 0.25, 0.3333, 0.125, 0.3333, 0.125, 0.3333, 0.25, 0.3333, 0.25, 0.6667, 0.125, 0.6667, 0.25, 0.6667, 0.375, 0.6667, 0.375, 1.0, 0.25, 1.0, 0.25, 0.0, 0.375, 0.0, 0.375, 0.3333, 0.25, 0.3333, 0.25, 0.3333, 0.375, 0.3333, 0.375, 0.6667, 0.25, 0.6667, 0.375, 0.6667, 0.5, 0.6667, 0.5, 1.0, 0.375, 1.0, 0.375, 0.0, 0.5, 0.0, 0.5, 0.3333, 0.375, 0.3333, 0.375, 0.3333, 0.5, 0.3333, 0.5, 0.6667, 0.375, 0.6667])
me_torus_001.materials.append(mat_material_002)
me_torus_001.use_remesh_fix_poles = True
me_torus_001.use_remesh_preserve_attributes = False
me_torus_001.use_mirror_vertex_groups = False
me_torus_001.update()
me_cone = bpy.data.meshes.new('Cone')
me_cone.from_pydata([(0.0, 1.0, -1.0), (0.866, -0.5, -1.0), (-0.866, -0.5, -1.0), (0.0, 0.0, 1.0)], [], [(0, 3, 1), (0, 1, 2), (1, 3, 2), (2, 3, 0)])
_uv = me_cone.uv_layers.new(name='UVMap')
_uv.uv.foreach_set('vector', [0.25, 0.49, 0.25, 0.25, 0.4578, 0.13, 0.75, 0.49, 0.9578, 0.13, 0.5422, 0.13, 0.4578, 0.13, 0.25, 0.25, 0.04215, 0.13, 0.04215, 0.13, 0.25, 0.25, 0.25, 0.49])
me_cone.materials.append(mat_material)
me_cone.use_remesh_fix_poles = True
me_cone.use_remesh_preserve_attributes = False
me_cone.use_mirror_vertex_groups = False
me_cone.update()
me_cone_002 = bpy.data.meshes.new('Cone.002')
me_cone_002.from_pydata([(0.0, 1.0, -1.0), (0.866, -0.5, -1.0), (-0.866, -0.5, -1.0), (0.0, 0.0, 1.0)], [], [(0, 3, 1), (0, 1, 2), (1, 3, 2), (2, 3, 0)])
_uv = me_cone_002.uv_layers.new(name='UVMap')
_uv.uv.foreach_set('vector', [0.25, 0.49, 0.25, 0.25, 0.4578, 0.13, 0.75, 0.49, 0.9578, 0.13, 0.5422, 0.13, 0.4578, 0.13, 0.25, 0.25, 0.04215, 0.13, 0.04215, 0.13, 0.25, 0.25, 0.25, 0.49])
me_cone_002.materials.append(mat_material)
me_cone_002.use_remesh_fix_poles = True
me_cone_002.use_remesh_preserve_attributes = False
me_cone_002.use_mirror_vertex_groups = False
me_cone_002.update()
me_cone_004 = bpy.data.meshes.new('Cone.004')
me_cone_004.from_pydata([(0.0, 1.0, -1.0), (0.866, -0.5, -1.0), (-0.866, -0.5, -1.0), (0.0, 0.0, 1.0)], [], [(0, 3, 1), (0, 1, 2), (1, 3, 2), (2, 3, 0)])
_uv = me_cone_004.uv_layers.new(name='UVMap')
_uv.uv.foreach_set('vector', [0.25, 0.49, 0.25, 0.25, 0.4578, 0.13, 0.75, 0.49, 0.9578, 0.13, 0.5422, 0.13, 0.4578, 0.13, 0.25, 0.25, 0.04215, 0.13, 0.04215, 0.13, 0.25, 0.25, 0.25, 0.49])
me_cone_004.materials.append(mat_material)
me_cone_004.use_remesh_fix_poles = True
me_cone_004.use_remesh_preserve_attributes = False
me_cone_004.use_mirror_vertex_groups = False
me_cone_004.update()
me_cone_003 = bpy.data.meshes.new('Cone.003')
me_cone_003.from_pydata([(0.0, 1.0, -1.0), (0.866, -0.5, -1.0), (-0.866, -0.5, -1.0), (0.0, 0.0, 1.0)], [], [(0, 3, 1), (0, 1, 2), (1, 3, 2), (2, 3, 0)])
_uv = me_cone_003.uv_layers.new(name='UVMap')
_uv.uv.foreach_set('vector', [0.25, 0.49, 0.25, 0.25, 0.4578, 0.13, 0.75, 0.49, 0.9578, 0.13, 0.5422, 0.13, 0.4578, 0.13, 0.25, 0.25, 0.04215, 0.13, 0.04215, 0.13, 0.25, 0.25, 0.25, 0.49])
me_cone_003.materials.append(mat_material)
me_cone_003.use_remesh_fix_poles = True
me_cone_003.use_remesh_preserve_attributes = False
me_cone_003.use_mirror_vertex_groups = False
me_cone_003.update()
me_cone_005 = bpy.data.meshes.new('Cone.005')
me_cone_005.from_pydata([(0.0, 1.542, -1.996), (0.866, 0.1614, -2.581), (-0.866, 0.1614, -2.581), (0.0, -0.1588, -0.5444)], [], [(0, 3, 1), (0, 1, 2), (1, 3, 2), (2, 3, 0)])
_uv = me_cone_005.uv_layers.new(name='UVMap')
_uv.uv.foreach_set('vector', [0.25, 0.49, 0.25, 0.25, 0.4578, 0.13, 0.75, 0.49, 0.9578, 0.13, 0.5422, 0.13, 0.4578, 0.13, 0.25, 0.25, 0.04215, 0.13, 0.04215, 0.13, 0.25, 0.25, 0.25, 0.49])
me_cone_005.materials.append(mat_material)
me_cone_005.use_remesh_fix_poles = True
me_cone_005.use_remesh_preserve_attributes = False
me_cone_005.use_mirror_vertex_groups = False
me_cone_005.update()
me_cone_006 = bpy.data.meshes.new('Cone.006')
me_cone_006.from_pydata([(0.0, 1.542, -1.996), (0.866, 0.1614, -2.581), (-0.866, 0.1614, -2.581), (0.0, -0.1588, -0.5444)], [], [(0, 3, 1), (0, 1, 2), (1, 3, 2), (2, 3, 0)])
_uv = me_cone_006.uv_layers.new(name='UVMap')
_uv.uv.foreach_set('vector', [0.25, 0.49, 0.25, 0.25, 0.4578, 0.13, 0.75, 0.49, 0.9578, 0.13, 0.5422, 0.13, 0.4578, 0.13, 0.25, 0.25, 0.04215, 0.13, 0.04215, 0.13, 0.25, 0.25, 0.25, 0.49])
me_cone_006.materials.append(mat_material)
me_cone_006.use_remesh_fix_poles = True
me_cone_006.use_remesh_preserve_attributes = False
me_cone_006.use_mirror_vertex_groups = False
me_cone_006.update()
me_cone_007 = bpy.data.meshes.new('Cone.007')
me_cone_007.from_pydata([(0.0, 1.542, -1.996), (0.866, 0.1614, -2.581), (-0.866, 0.1614, -2.581), (0.0, -0.1588, -0.5444)], [], [(0, 3, 1), (0, 1, 2), (1, 3, 2), (2, 3, 0)])
_uv = me_cone_007.uv_layers.new(name='UVMap')
_uv.uv.foreach_set('vector', [0.25, 0.49, 0.25, 0.25, 0.4578, 0.13, 0.75, 0.49, 0.9578, 0.13, 0.5422, 0.13, 0.4578, 0.13, 0.25, 0.25, 0.04215, 0.13, 0.04215, 0.13, 0.25, 0.25, 0.25, 0.49])
me_cone_007.materials.append(mat_material)
me_cone_007.use_remesh_fix_poles = True
me_cone_007.use_remesh_preserve_attributes = False
me_cone_007.use_mirror_vertex_groups = False
me_cone_007.update()
me_cone_008 = bpy.data.meshes.new('Cone.008')
me_cone_008.from_pydata([(0.0, 1.542, -1.996), (0.866, 0.1614, -2.581), (-0.866, 0.1614, -2.581), (0.0, -0.1588, -0.5444)], [], [(0, 3, 1), (0, 1, 2), (1, 3, 2), (2, 3, 0)])
_uv = me_cone_008.uv_layers.new(name='UVMap')
_uv.uv.foreach_set('vector', [0.25, 0.49, 0.25, 0.25, 0.4578, 0.13, 0.75, 0.49, 0.9578, 0.13, 0.5422, 0.13, 0.4578, 0.13, 0.25, 0.25, 0.04215, 0.13, 0.04215, 0.13, 0.25, 0.25, 0.25, 0.49])
me_cone_008.materials.append(mat_material)
me_cone_008.use_remesh_fix_poles = True
me_cone_008.use_remesh_preserve_attributes = False
me_cone_008.use_mirror_vertex_groups = False
me_cone_008.update()
arm_armature = bpy.data.armatures.new('Armature')  # bones are not reproduced

# ---- objects
ob_icosphere = bpy.data.objects.new('Icosphere', me_icosphere)
ob_cylinder = bpy.data.objects.new('Cylinder', me_cylinder)
ob_cylinder_001 = bpy.data.objects.new('Cylinder.001', me_cylinder_001)
ob_cylinder_002 = bpy.data.objects.new('Cylinder.002', me_cylinder_002)
ob_cylinder_003 = bpy.data.objects.new('Cylinder.003', me_cylinder_003)
ob_cylinder_004 = bpy.data.objects.new('Cylinder.004', me_cylinder_004)
ob_cylinder_007 = bpy.data.objects.new('Cylinder.007', me_cylinder_007)
ob_cylinder_006 = bpy.data.objects.new('Cylinder.006', me_cylinder_009)
ob_cylinder_005 = bpy.data.objects.new('Cylinder.005', me_cylinder_010)
ob_cylinder_008 = bpy.data.objects.new('Cylinder.008', me_cylinder_011)
ob_torus = bpy.data.objects.new('Torus', me_torus)
ob_cube = bpy.data.objects.new('Cube', me_cube_001)
ob_torus_001 = bpy.data.objects.new('Torus.001', me_torus_001)
ob_cone = bpy.data.objects.new('Cone', me_cone)
ob_cone_001 = bpy.data.objects.new('Cone.001', me_cone_002)
ob_cone_003 = bpy.data.objects.new('Cone.003', me_cone_004)
ob_cone_002 = bpy.data.objects.new('Cone.002', me_cone_003)
ob_armature = bpy.data.objects.new('Armature', arm_armature)
ob_cone_004 = bpy.data.objects.new('Cone.004', me_cone_005)
ob_cone_005 = bpy.data.objects.new('Cone.005', me_cone_006)
ob_cone_006 = bpy.data.objects.new('Cone.006', me_cone_007)
ob_cone_007 = bpy.data.objects.new('Cone.007', me_cone_008)

# ---- transforms, parenting, visibility, modifiers, constraints
ob_icosphere.parent = ob_armature
ob_icosphere.matrix_parent_inverse = Matrix(((1.0, -2.384e-07, 0.0, 0.0), (0.0, 0.0, -1.0, -1.674), (2.384e-07, 1.0, 0.0, -0.0), (-0.0, 0.0, -0.0, 1.0)))
ob_icosphere.location = (0.0, 0.0, 3.67)
ob_icosphere.lineart.crease_threshold = 0.0
ob_cylinder.parent = ob_armature
ob_cylinder.matrix_parent_inverse = Matrix(((1.0, -2.384e-07, 0.0, 0.0), (0.0, 0.0, -1.0, -1.674), (2.384e-07, 1.0, 0.0, -0.0), (-0.0, 0.0, -0.0, 1.0)))
ob_cylinder.location = (-0.0006283, 0.0001665, 0.9479)
ob_cylinder.scale = (0.6924, 0.6924, 1.0)
ob_cylinder.lineart.crease_threshold = 0.0
ob_cylinder_001.parent = ob_armature
ob_cylinder_001.matrix_parent_inverse = Matrix(((1.0, -2.384e-07, 0.0, 0.0), (0.0, 0.0, -1.0, -1.674), (2.384e-07, 1.0, 0.0, -0.0), (-0.0, 0.0, -0.0, 1.0)))
ob_cylinder_001.location = (0.3327, 0.0001665, 0.9479)
ob_cylinder_001.scale = (0.6924, 0.6924, 1.0)
ob_cylinder_001.lineart.crease_threshold = 0.0
ob_cylinder_002.parent = ob_armature
ob_cylinder_002.matrix_parent_inverse = Matrix(((1.0, -2.384e-07, 0.0, 0.0), (0.0, 0.0, -1.0, -1.674), (2.384e-07, 1.0, 0.0, -0.0), (-0.0, 0.0, -0.0, 1.0)))
ob_cylinder_002.location = (-0.0006283, 0.3132, 0.9479)
ob_cylinder_002.scale = (0.6924, 0.6924, 1.0)
ob_cylinder_002.lineart.crease_threshold = 0.0
ob_cylinder_003.parent = ob_armature
ob_cylinder_003.matrix_parent_inverse = Matrix(((1.0, -2.384e-07, 0.0, 0.0), (0.0, 0.0, -1.0, -1.674), (2.384e-07, 1.0, 0.0, -0.0), (-0.0, 0.0, -0.0, 1.0)))
ob_cylinder_003.location = (-0.0006283, -0.3227, 0.9479)
ob_cylinder_003.scale = (0.6924, 0.6924, 1.0)
ob_cylinder_003.lineart.crease_threshold = 0.0
ob_cylinder_004.parent = ob_armature
ob_cylinder_004.matrix_parent_inverse = Matrix(((1.0, -2.384e-07, 0.0, 0.0), (0.0, 0.0, -1.0, -1.674), (2.384e-07, 1.0, 0.0, -0.0), (-0.0, 0.0, -0.0, 1.0)))
ob_cylinder_004.location = (-0.3465, 0.0001665, 0.9479)
ob_cylinder_004.scale = (0.6924, 0.6924, 1.0)
ob_cylinder_004.lineart.crease_threshold = 0.0
ob_cylinder_007.parent = ob_armature
ob_cylinder_007.matrix_parent_inverse = Matrix(((1.0, -2.384e-07, 0.0, 0.0), (0.0, 0.0, -1.0, -1.674), (2.384e-07, 1.0, 0.0, -0.0), (-0.0, 0.0, -0.0, 1.0)))
ob_cylinder_007.location = (0.2962, 0.2755, 0.9479)
ob_cylinder_007.scale = (0.4235, 0.4235, 1.0)
ob_cylinder_007.lineart.crease_threshold = 0.0
ob_cylinder_006.parent = ob_armature
ob_cylinder_006.matrix_parent_inverse = Matrix(((1.0, -2.384e-07, 0.0, 0.0), (0.0, 0.0, -1.0, -1.674), (2.384e-07, 1.0, 0.0, -0.0), (-0.0, 0.0, -0.0, 1.0)))
ob_cylinder_006.location = (-0.2879, 0.2755, 0.9479)
ob_cylinder_006.scale = (0.4235, 0.4235, 1.0)
ob_cylinder_006.lineart.crease_threshold = 0.0
ob_cylinder_005.parent = ob_armature
ob_cylinder_005.matrix_parent_inverse = Matrix(((1.0, -2.384e-07, 0.0, 0.0), (0.0, 0.0, -1.0, -1.674), (2.384e-07, 1.0, 0.0, -0.0), (-0.0, 0.0, -0.0, 1.0)))
ob_cylinder_005.location = (-0.2879, -0.2686, 0.9479)
ob_cylinder_005.scale = (0.4235, 0.4235, 1.0)
ob_cylinder_005.lineart.crease_threshold = 0.0
ob_cylinder_008.parent = ob_armature
ob_cylinder_008.matrix_parent_inverse = Matrix(((1.0, -2.384e-07, 0.0, 0.0), (0.0, 0.0, -1.0, -1.674), (2.384e-07, 1.0, 0.0, -0.0), (-0.0, 0.0, -0.0, 1.0)))
ob_cylinder_008.location = (0.2769, -0.2686, 0.9479)
ob_cylinder_008.scale = (0.4235, 0.4235, 1.0)
ob_cylinder_008.lineart.crease_threshold = 0.0
ob_torus.parent = ob_armature
ob_torus.matrix_parent_inverse = Matrix(((1.0, -2.384e-07, 0.0, 0.0), (0.0, 0.0, -1.0, -1.674), (2.384e-07, 1.0, 0.0, -0.0), (-0.0, 0.0, -0.0, 1.0)))
ob_torus.location = (0.0, 0.0, 2.04)
ob_torus.lineart.crease_threshold = 0.0
ob_cube.parent = ob_armature
ob_cube.matrix_parent_inverse = Matrix(((1.0, -2.384e-07, 0.0, 0.0), (0.0, 0.0, -1.0, -1.674), (2.384e-07, 1.0, 0.0, -0.0), (-0.0, 0.0, -0.0, 1.0)))
ob_cube.location = (0.0, 0.0, -1.321)
ob_cube.scale = (0.526, 0.526, 0.1701)
ob_cube.lineart.crease_threshold = 0.0
ob_torus_001.parent = ob_armature
ob_torus_001.matrix_parent_inverse = Matrix(((1.0, -2.384e-07, 0.0, 0.0), (0.0, 0.0, -1.0, -1.674), (2.384e-07, 1.0, 0.0, -0.0), (-0.0, 0.0, -0.0, 1.0)))
ob_torus_001.location = (0.0, 0.0, 0.06264)
ob_torus_001.lineart.crease_threshold = 0.0
ob_cone.parent = ob_armature
ob_cone.matrix_parent_inverse = Matrix(((1.0, -4.588e-07, -1.298e-07, 0.05466), (-0.0, 0.2722, -0.9622, -4.342), (4.768e-07, 0.9622, 0.2722, -0.257), (-0.0, 0.0, -0.0, 1.0)))
ob_cone.location = (0.0, 1.327, -3.567)
ob_cone.rotation_euler = (-2.899, -0.0, 0.0)
ob_cone.scale = (0.6613, 0.6613, 0.6613)
ob_cone.lineart.crease_threshold = 0.0
ob_cone_001.parent = ob_armature
ob_cone_001.matrix_parent_inverse = Matrix(((1.0, -4.588e-07, 1.298e-07, 0.01536), (-1.421e-14, -0.2722, -0.9622, -4.356), (4.768e-07, 0.9622, -0.2722, 0.3872), (-0.0, 0.0, 0.0, 1.0)))
ob_cone_001.location = (0.0, -1.409, -3.567)
ob_cone_001.rotation_euler = (-3.387, -0.0, 0.0)
ob_cone_001.scale = (0.6613, -0.6613, 0.6613)
ob_cone_001.lineart.crease_threshold = 0.0
ob_cone_003.parent = ob_armature
ob_cone_003.matrix_parent_inverse = Matrix(((0.9615, 0.03848, -0.272, 0.3617), (-0.2722, 0.0, -0.9622, -4.348), (-0.03703, 0.9993, 0.01048, 0.07038), (-0.0, -0.0, -0.0, 1.0)))
ob_cone_003.location = (-1.368, -0.05337, -3.567)
ob_cone_003.rotation_euler = (-2.899, -0.0, 1.58)
ob_cone_003.scale = (0.6613, 0.6613, 0.6613)
ob_cone_003.lineart.crease_threshold = 0.0
ob_cone_002.parent = ob_armature
ob_cone_002.matrix_parent_inverse = Matrix(((0.9615, 0.03848, 0.272, -0.2835), (0.2722, -8.661e-08, -0.9622, -4.35), (-0.03703, 0.9993, -0.01048, 0.0559), (-0.0, -0.0, 0.0, 1.0)))
ob_cone_002.location = (1.368, -0.02791, -3.567)
ob_cone_002.rotation_euler = (-3.387, -0.0, 1.58)
ob_cone_002.scale = (0.6613, -0.6613, 0.6613)
ob_cone_002.lineart.crease_threshold = 0.0
ob_armature.location = (0.0, 0.0, 0.0)
ob_armature.show_in_front = True
ob_armature.lineart.crease_threshold = 0.0
ob_cone_004.parent = ob_armature
ob_cone_004.matrix_parent_inverse = Matrix(((1.0, -5.493e-07, -4.581e-07, 0.05466), (-1.486e-10, 0.6403, -0.7681, -2.898), (7.153e-07, 0.7681, 0.6403, 1.01), (-0.0, 0.0, -0.0, 1.0)))
ob_cone_004.location = (0.0, 1.327, -3.567)
ob_cone_004.rotation_euler = (-2.899, -0.0, 0.0)
ob_cone_004.scale = (0.6613, 0.6613, 0.6613)
ob_cone_004.lineart.crease_threshold = 0.0
ob_cone_005.parent = ob_armature
ob_cone_005.matrix_parent_inverse = Matrix(((0.7422, 0.2578, -0.6186, -0.8667), (-0.6403, 4.47e-08, -0.7681, -2.945), (-0.198, 0.9662, 0.1651, 0.3185), (-0.0, -0.0, -0.0, 1.0)))
ob_cone_005.location = (-1.368, -0.05337, -3.567)
ob_cone_005.rotation_euler = (-2.899, -0.0, 1.58)
ob_cone_005.scale = (0.6613, 0.6613, 0.6613)
ob_cone_005.lineart.crease_threshold = 0.0
ob_cone_006.parent = ob_armature
ob_cone_006.matrix_parent_inverse = Matrix(((1.0, -5.493e-07, 4.581e-07, 0.01536), (1.486e-10, -0.6403, -0.7681, -2.964), (7.153e-07, 0.7681, -0.6403, -0.8968), (-0.0, 0.0, 0.0, 1.0)))
ob_cone_006.location = (0.0, -1.409, -3.567)
ob_cone_006.rotation_euler = (-3.387, -0.0, 0.0)
ob_cone_006.scale = (0.6613, -0.6613, 0.6613)
ob_cone_006.lineart.crease_threshold = 0.0
ob_cone_007.parent = ob_armature
ob_cone_007.matrix_parent_inverse = Matrix(((0.7422, 0.2578, 0.6186, 0.9655), (0.6403, 2.235e-08, -0.7681, -2.917), (-0.198, 0.9662, -0.1651, -0.2111), (-0.0, -0.0, 0.0, 1.0)))
ob_cone_007.location = (1.368, -0.02791, -3.567)
ob_cone_007.rotation_euler = (-3.387, -0.0, 1.58)
ob_cone_007.scale = (0.6613, -0.6613, 0.6613)
ob_cone_007.lineart.crease_threshold = 0.0

# ---- collection membership
col_collection.objects.link(ob_icosphere)
col_collection.objects.link(ob_cylinder)
col_collection.objects.link(ob_cylinder_001)
col_collection.objects.link(ob_cylinder_002)
col_collection.objects.link(ob_cylinder_003)
col_collection.objects.link(ob_cylinder_004)
col_collection.objects.link(ob_cylinder_007)
col_collection.objects.link(ob_cylinder_006)
col_collection.objects.link(ob_cylinder_005)
col_collection.objects.link(ob_cylinder_008)
col_collection.objects.link(ob_torus)
col_collection.objects.link(ob_cube)
col_collection.objects.link(ob_torus_001)
col_collection.objects.link(ob_cone)
col_collection.objects.link(ob_cone_001)
col_collection.objects.link(ob_cone_003)
col_collection.objects.link(ob_cone_002)
col_collection.objects.link(ob_armature)
col_collection.objects.link(ob_cone_004)
col_collection.objects.link(ob_cone_005)
col_collection.objects.link(ob_cone_006)
col_collection.objects.link(ob_cone_007)

# ---- scene / render settings (as saved in the file)
scene.frame_start = 1; scene.frame_end = 250; scene.frame_set(1)
scene.render.engine = 'BLENDER_EEVEE_NEXT'
scene.cycles.use_denoising = False
scene.cycles.samples = 128
scene.cycles.sampling_pattern = 'TABULATED_SOBOL'
scene.cycles.use_adaptive_sampling = False
scene.cycles.use_light_tree = False
scene.view_settings.view_transform = 'Filmic'
bpy.context.view_layer.update()

# ---- added for rendering (the .blend has no active camera and no usable light): camera, sun
cam_auto = bpy.data.cameras.new('AutoCamera')
cam_auto.lens = 50.0
cam_auto.sensor_width = 36.0
cam_auto.clip_end = 1000.0
ob_auto_camera = bpy.data.objects.new('AutoCamera', cam_auto)
scene.collection.objects.link(ob_auto_camera)
ob_auto_camera.location = (9.66644, -11.6402, 7.88269)
ob_auto_camera.rotation_euler = (1.09748, -7.21219e-08, 0.694738)
scene.camera = ob_auto_camera
light_auto_sun = bpy.data.lights.new('AutoSun', 'SUN')
light_auto_sun.energy = 3.0
light_auto_sun.angle = 0.0523599
ob_auto_sun = bpy.data.objects.new('AutoSun', light_auto_sun)
scene.collection.objects.link(ob_auto_sun)
ob_auto_sun.rotation_euler = (0.872665, 0.174533, 0.523599)
bpy.context.view_layer.update()
